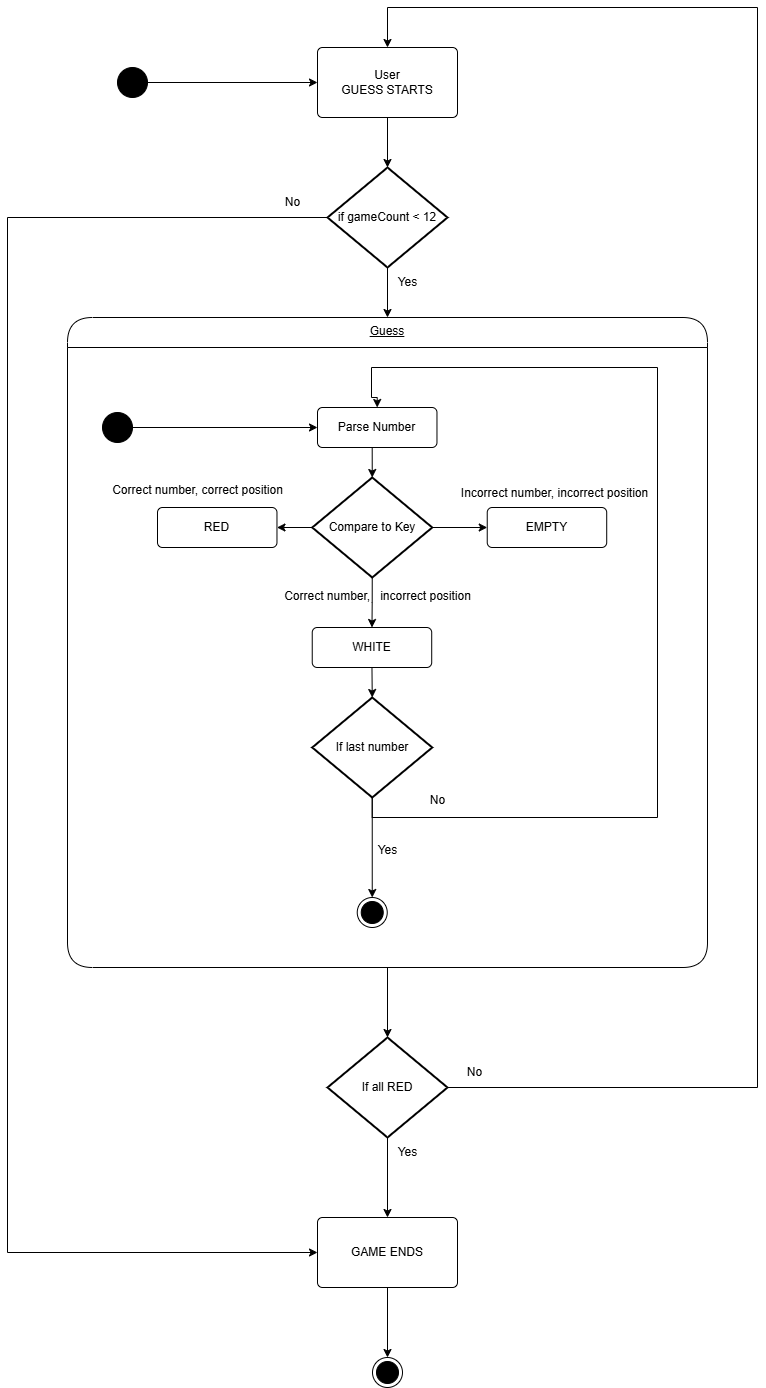

The diagram above was exported from draw.io. Its source (the exported page's mxGraphModel, read from the mxfile embedded in the PNG):
<mxGraphModel dx="1046" dy="564" grid="1" gridSize="10" guides="1" tooltips="1" connect="1" arrows="1" fold="1" page="1" pageScale="1" pageWidth="850" pageHeight="1100" math="0" shadow="0">
  <root>
    <mxCell id="0" />
    <mxCell id="1" parent="0" />
    <mxCell id="Lihi6wXOW6FsEG-YtjOp-3" style="edgeStyle=orthogonalEdgeStyle;rounded=0;orthogonalLoop=1;jettySize=auto;html=1;exitX=1;exitY=0.5;exitDx=0;exitDy=0;entryX=0;entryY=0.5;entryDx=0;entryDy=0;" parent="1" source="QJelAJ1fFjElFRxzMLEq-1" target="Lihi6wXOW6FsEG-YtjOp-1" edge="1">
      <mxGeometry relative="1" as="geometry" />
    </mxCell>
    <mxCell id="QJelAJ1fFjElFRxzMLEq-1" value="" style="ellipse;fillColor=strokeColor;html=1;" parent="1" vertex="1">
      <mxGeometry x="140" y="290" width="30" height="30" as="geometry" />
    </mxCell>
    <mxCell id="QJelAJ1fFjElFRxzMLEq-3" value="" style="ellipse;html=1;shape=endState;fillColor=strokeColor;" parent="1" vertex="1">
      <mxGeometry x="379.74" y="1120" width="30" height="30" as="geometry" />
    </mxCell>
    <mxCell id="Lihi6wXOW6FsEG-YtjOp-64" style="edgeStyle=orthogonalEdgeStyle;rounded=0;orthogonalLoop=1;jettySize=auto;html=1;exitX=0.5;exitY=1;exitDx=0;exitDy=0;entryX=0.5;entryY=0;entryDx=0;entryDy=0;entryPerimeter=0;" parent="1" source="Lihi6wXOW6FsEG-YtjOp-1" target="w9Wac39q43lwlFOuQVqh-5" edge="1">
      <mxGeometry relative="1" as="geometry">
        <mxPoint x="410" y="290" as="targetPoint" />
      </mxGeometry>
    </mxCell>
    <mxCell id="Lihi6wXOW6FsEG-YtjOp-1" value="User&lt;div&gt;GUESS STARTS&lt;/div&gt;" style="html=1;align=center;verticalAlign=middle;rounded=1;absoluteArcSize=1;arcSize=10;dashed=0;whiteSpace=wrap;" parent="1" vertex="1">
      <mxGeometry x="340" y="270" width="140" height="70" as="geometry" />
    </mxCell>
    <mxCell id="Lihi6wXOW6FsEG-YtjOp-10" value="Guess" style="swimlane;fontStyle=4;align=center;verticalAlign=top;childLayout=stackLayout;horizontal=1;startSize=30;horizontalStack=0;resizeParent=1;resizeParentMax=0;resizeLast=0;collapsible=0;marginBottom=0;html=1;rounded=1;absoluteArcSize=1;arcSize=50;whiteSpace=wrap;" parent="1" vertex="1">
      <mxGeometry x="90" y="540" width="640" height="650" as="geometry" />
    </mxCell>
    <mxCell id="Lihi6wXOW6FsEG-YtjOp-23" style="edgeStyle=orthogonalEdgeStyle;rounded=0;orthogonalLoop=1;jettySize=auto;html=1;exitX=0;exitY=0.5;exitDx=0;exitDy=0;exitPerimeter=0;" parent="1" source="Lihi6wXOW6FsEG-YtjOp-20" target="Lihi6wXOW6FsEG-YtjOp-12" edge="1">
      <mxGeometry relative="1" as="geometry" />
    </mxCell>
    <mxCell id="Lihi6wXOW6FsEG-YtjOp-24" style="edgeStyle=orthogonalEdgeStyle;rounded=0;orthogonalLoop=1;jettySize=auto;html=1;exitX=1;exitY=0.5;exitDx=0;exitDy=0;exitPerimeter=0;entryX=0;entryY=0.5;entryDx=0;entryDy=0;" parent="1" source="Lihi6wXOW6FsEG-YtjOp-20" target="Lihi6wXOW6FsEG-YtjOp-21" edge="1">
      <mxGeometry relative="1" as="geometry" />
    </mxCell>
    <mxCell id="Lihi6wXOW6FsEG-YtjOp-25" style="edgeStyle=orthogonalEdgeStyle;rounded=0;orthogonalLoop=1;jettySize=auto;html=1;exitX=0.5;exitY=1;exitDx=0;exitDy=0;exitPerimeter=0;entryX=0.5;entryY=0;entryDx=0;entryDy=0;" parent="1" source="Lihi6wXOW6FsEG-YtjOp-20" target="Lihi6wXOW6FsEG-YtjOp-19" edge="1">
      <mxGeometry relative="1" as="geometry" />
    </mxCell>
    <mxCell id="Lihi6wXOW6FsEG-YtjOp-20" value="Compare to Key" style="strokeWidth=2;html=1;shape=mxgraph.flowchart.decision;whiteSpace=wrap;" parent="1" vertex="1">
      <mxGeometry x="334.74" y="700" width="120" height="100" as="geometry" />
    </mxCell>
    <mxCell id="Lihi6wXOW6FsEG-YtjOp-12" value="RED" style="html=1;align=center;verticalAlign=middle;rounded=1;absoluteArcSize=1;arcSize=10;whiteSpace=wrap;" parent="1" vertex="1">
      <mxGeometry x="179.99999999999997" y="730" width="119.47" height="40" as="geometry" />
    </mxCell>
    <mxCell id="Lihi6wXOW6FsEG-YtjOp-19" value="WHITE" style="html=1;align=center;verticalAlign=middle;rounded=1;absoluteArcSize=1;arcSize=10;whiteSpace=wrap;" parent="1" vertex="1">
      <mxGeometry x="334.74" y="850" width="119.47" height="40" as="geometry" />
    </mxCell>
    <mxCell id="Lihi6wXOW6FsEG-YtjOp-21" value="EMPTY" style="html=1;align=center;verticalAlign=middle;rounded=1;absoluteArcSize=1;arcSize=10;whiteSpace=wrap;" parent="1" vertex="1">
      <mxGeometry x="509.74" y="730" width="119.47" height="40" as="geometry" />
    </mxCell>
    <mxCell id="Lihi6wXOW6FsEG-YtjOp-37" style="edgeStyle=orthogonalEdgeStyle;rounded=0;orthogonalLoop=1;jettySize=auto;html=1;exitX=0.5;exitY=1;exitDx=0;exitDy=0;exitPerimeter=0;entryX=0.5;entryY=0;entryDx=0;entryDy=0;" parent="1" target="Lihi6wXOW6FsEG-YtjOp-49" edge="1">
      <mxGeometry relative="1" as="geometry">
        <mxPoint x="394.7399999999998" y="1000" as="sourcePoint" />
        <Array as="points">
          <mxPoint x="395" y="1040" />
          <mxPoint x="680" y="1040" />
          <mxPoint x="680" y="590" />
          <mxPoint x="394" y="590" />
          <mxPoint x="394" y="620" />
          <mxPoint x="400" y="620" />
        </Array>
      </mxGeometry>
    </mxCell>
    <mxCell id="Lihi6wXOW6FsEG-YtjOp-42" value="Correct number, correct position" style="text;html=1;align=center;verticalAlign=middle;resizable=0;points=[];autosize=1;strokeColor=none;fillColor=none;" parent="1" vertex="1">
      <mxGeometry x="125" y="698" width="190" height="30" as="geometry" />
    </mxCell>
    <mxCell id="Lihi6wXOW6FsEG-YtjOp-43" value="Incorrect number, incorrect position" style="text;html=1;align=center;verticalAlign=middle;resizable=0;points=[];autosize=1;strokeColor=none;fillColor=none;" parent="1" vertex="1">
      <mxGeometry x="472" y="701" width="210" height="30" as="geometry" />
    </mxCell>
    <mxCell id="Lihi6wXOW6FsEG-YtjOp-44" value="Correct number,&amp;nbsp; &amp;nbsp;incorrect position" style="text;html=1;align=center;verticalAlign=middle;resizable=0;points=[];autosize=1;strokeColor=none;fillColor=none;" parent="1" vertex="1">
      <mxGeometry x="295" y="804" width="210" height="30" as="geometry" />
    </mxCell>
    <mxCell id="Lihi6wXOW6FsEG-YtjOp-62" style="edgeStyle=orthogonalEdgeStyle;rounded=0;orthogonalLoop=1;jettySize=auto;html=1;exitX=0.5;exitY=1;exitDx=0;exitDy=0;exitPerimeter=0;" parent="1" source="Lihi6wXOW6FsEG-YtjOp-46" target="w9Wac39q43lwlFOuQVqh-1" edge="1">
      <mxGeometry relative="1" as="geometry" />
    </mxCell>
    <mxCell id="Lihi6wXOW6FsEG-YtjOp-66" style="edgeStyle=orthogonalEdgeStyle;rounded=0;orthogonalLoop=1;jettySize=auto;html=1;exitX=1;exitY=0.5;exitDx=0;exitDy=0;exitPerimeter=0;entryX=0.5;entryY=0;entryDx=0;entryDy=0;" parent="1" source="Lihi6wXOW6FsEG-YtjOp-46" target="Lihi6wXOW6FsEG-YtjOp-1" edge="1">
      <mxGeometry relative="1" as="geometry">
        <Array as="points">
          <mxPoint x="780" y="1310" />
          <mxPoint x="780" y="230" />
          <mxPoint x="410" y="230" />
          <mxPoint x="410" y="270" />
        </Array>
      </mxGeometry>
    </mxCell>
    <mxCell id="Lihi6wXOW6FsEG-YtjOp-46" value="If all RED" style="strokeWidth=2;html=1;shape=mxgraph.flowchart.decision;whiteSpace=wrap;" parent="1" vertex="1">
      <mxGeometry x="350" y="1260" width="120" height="100" as="geometry" />
    </mxCell>
    <mxCell id="Lihi6wXOW6FsEG-YtjOp-49" value="Parse Number" style="html=1;align=center;verticalAlign=middle;rounded=1;absoluteArcSize=1;arcSize=10;whiteSpace=wrap;" parent="1" vertex="1">
      <mxGeometry x="340" y="630" width="119.47" height="40" as="geometry" />
    </mxCell>
    <mxCell id="Lihi6wXOW6FsEG-YtjOp-50" style="edgeStyle=orthogonalEdgeStyle;rounded=0;orthogonalLoop=1;jettySize=auto;html=1;exitX=0.5;exitY=1;exitDx=0;exitDy=0;entryX=0.5;entryY=0;entryDx=0;entryDy=0;entryPerimeter=0;" parent="1" source="Lihi6wXOW6FsEG-YtjOp-49" target="Lihi6wXOW6FsEG-YtjOp-20" edge="1">
      <mxGeometry relative="1" as="geometry" />
    </mxCell>
    <mxCell id="Lihi6wXOW6FsEG-YtjOp-56" style="edgeStyle=orthogonalEdgeStyle;rounded=0;orthogonalLoop=1;jettySize=auto;html=1;exitX=0.5;exitY=1;exitDx=0;exitDy=0;exitPerimeter=0;entryX=0.5;entryY=0;entryDx=0;entryDy=0;" parent="1" source="Lihi6wXOW6FsEG-YtjOp-52" target="QJelAJ1fFjElFRxzMLEq-3" edge="1">
      <mxGeometry relative="1" as="geometry" />
    </mxCell>
    <mxCell id="Lihi6wXOW6FsEG-YtjOp-52" value="If last number" style="strokeWidth=2;html=1;shape=mxgraph.flowchart.decision;whiteSpace=wrap;" parent="1" vertex="1">
      <mxGeometry x="334.74" y="920" width="120" height="100" as="geometry" />
    </mxCell>
    <mxCell id="Lihi6wXOW6FsEG-YtjOp-54" style="edgeStyle=orthogonalEdgeStyle;rounded=0;orthogonalLoop=1;jettySize=auto;html=1;exitX=0.5;exitY=1;exitDx=0;exitDy=0;entryX=0.5;entryY=0;entryDx=0;entryDy=0;entryPerimeter=0;" parent="1" source="Lihi6wXOW6FsEG-YtjOp-19" target="Lihi6wXOW6FsEG-YtjOp-52" edge="1">
      <mxGeometry relative="1" as="geometry" />
    </mxCell>
    <mxCell id="Lihi6wXOW6FsEG-YtjOp-55" value="No" style="text;html=1;align=center;verticalAlign=middle;resizable=0;points=[];autosize=1;strokeColor=none;fillColor=none;" parent="1" vertex="1">
      <mxGeometry x="440" y="1008" width="40" height="30" as="geometry" />
    </mxCell>
    <mxCell id="Lihi6wXOW6FsEG-YtjOp-57" value="Yes" style="text;html=1;align=center;verticalAlign=middle;resizable=0;points=[];autosize=1;strokeColor=none;fillColor=none;" parent="1" vertex="1">
      <mxGeometry x="390" y="1058" width="40" height="30" as="geometry" />
    </mxCell>
    <mxCell id="Lihi6wXOW6FsEG-YtjOp-60" style="edgeStyle=orthogonalEdgeStyle;rounded=0;orthogonalLoop=1;jettySize=auto;html=1;exitX=0.5;exitY=1;exitDx=0;exitDy=0;entryX=0.5;entryY=0;entryDx=0;entryDy=0;entryPerimeter=0;" parent="1" source="Lihi6wXOW6FsEG-YtjOp-10" target="Lihi6wXOW6FsEG-YtjOp-46" edge="1">
      <mxGeometry relative="1" as="geometry" />
    </mxCell>
    <mxCell id="Lihi6wXOW6FsEG-YtjOp-61" value="" style="ellipse;html=1;shape=endState;fillColor=strokeColor;" parent="1" vertex="1">
      <mxGeometry x="395" y="1580" width="30" height="30" as="geometry" />
    </mxCell>
    <mxCell id="Lihi6wXOW6FsEG-YtjOp-67" value="No" style="text;html=1;align=center;verticalAlign=middle;resizable=0;points=[];autosize=1;strokeColor=none;fillColor=none;" parent="1" vertex="1">
      <mxGeometry x="477" y="1280" width="40" height="30" as="geometry" />
    </mxCell>
    <mxCell id="Lihi6wXOW6FsEG-YtjOp-68" value="Yes" style="text;html=1;align=center;verticalAlign=middle;resizable=0;points=[];autosize=1;strokeColor=none;fillColor=none;" parent="1" vertex="1">
      <mxGeometry x="409.74" y="1360" width="40" height="30" as="geometry" />
    </mxCell>
    <mxCell id="Lihi6wXOW6FsEG-YtjOp-70" style="edgeStyle=orthogonalEdgeStyle;rounded=0;orthogonalLoop=1;jettySize=auto;html=1;exitX=1;exitY=0.5;exitDx=0;exitDy=0;entryX=0;entryY=0.5;entryDx=0;entryDy=0;" parent="1" source="Lihi6wXOW6FsEG-YtjOp-69" target="Lihi6wXOW6FsEG-YtjOp-49" edge="1">
      <mxGeometry relative="1" as="geometry" />
    </mxCell>
    <mxCell id="Lihi6wXOW6FsEG-YtjOp-69" value="" style="ellipse;fillColor=strokeColor;html=1;" parent="1" vertex="1">
      <mxGeometry x="125" y="635" width="30" height="30" as="geometry" />
    </mxCell>
    <mxCell id="w9Wac39q43lwlFOuQVqh-2" style="edgeStyle=orthogonalEdgeStyle;rounded=0;orthogonalLoop=1;jettySize=auto;html=1;exitX=0.5;exitY=1;exitDx=0;exitDy=0;entryX=0.5;entryY=0;entryDx=0;entryDy=0;" parent="1" source="w9Wac39q43lwlFOuQVqh-1" target="Lihi6wXOW6FsEG-YtjOp-61" edge="1">
      <mxGeometry relative="1" as="geometry" />
    </mxCell>
    <mxCell id="w9Wac39q43lwlFOuQVqh-1" value="GAME ENDS" style="html=1;align=center;verticalAlign=middle;rounded=1;absoluteArcSize=1;arcSize=10;dashed=0;whiteSpace=wrap;" parent="1" vertex="1">
      <mxGeometry x="340" y="1440" width="140" height="70" as="geometry" />
    </mxCell>
    <mxCell id="w9Wac39q43lwlFOuQVqh-6" style="edgeStyle=orthogonalEdgeStyle;rounded=0;orthogonalLoop=1;jettySize=auto;html=1;exitX=0.5;exitY=1;exitDx=0;exitDy=0;exitPerimeter=0;entryX=0.5;entryY=0;entryDx=0;entryDy=0;" parent="1" source="w9Wac39q43lwlFOuQVqh-5" target="Lihi6wXOW6FsEG-YtjOp-10" edge="1">
      <mxGeometry relative="1" as="geometry" />
    </mxCell>
    <mxCell id="w9Wac39q43lwlFOuQVqh-8" style="edgeStyle=orthogonalEdgeStyle;rounded=0;orthogonalLoop=1;jettySize=auto;html=1;exitX=0;exitY=0.5;exitDx=0;exitDy=0;exitPerimeter=0;entryX=0;entryY=0.5;entryDx=0;entryDy=0;" parent="1" source="w9Wac39q43lwlFOuQVqh-5" target="w9Wac39q43lwlFOuQVqh-1" edge="1">
      <mxGeometry relative="1" as="geometry">
        <Array as="points">
          <mxPoint x="30" y="440" />
          <mxPoint x="30" y="1475" />
        </Array>
      </mxGeometry>
    </mxCell>
    <mxCell id="w9Wac39q43lwlFOuQVqh-5" value="if gameCount &amp;lt; 12" style="strokeWidth=2;html=1;shape=mxgraph.flowchart.decision;whiteSpace=wrap;" parent="1" vertex="1">
      <mxGeometry x="350" y="390" width="120" height="100" as="geometry" />
    </mxCell>
    <mxCell id="w9Wac39q43lwlFOuQVqh-7" value="Yes" style="text;html=1;align=center;verticalAlign=middle;resizable=0;points=[];autosize=1;strokeColor=none;fillColor=none;" parent="1" vertex="1">
      <mxGeometry x="409.74" y="490" width="40" height="30" as="geometry" />
    </mxCell>
    <mxCell id="w9Wac39q43lwlFOuQVqh-9" value="No" style="text;html=1;align=center;verticalAlign=middle;resizable=0;points=[];autosize=1;strokeColor=none;fillColor=none;" parent="1" vertex="1">
      <mxGeometry x="294.74" y="410" width="40" height="30" as="geometry" />
    </mxCell>
  </root>
</mxGraphModel>